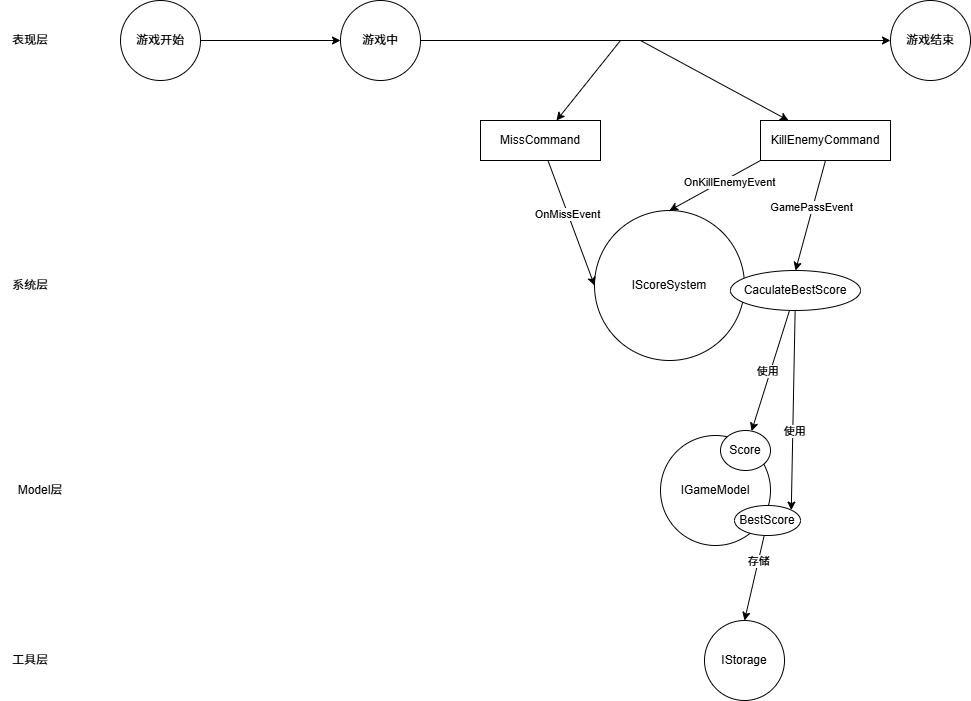

The diagram above was exported from draw.io. Its source (the exported page's mxGraphModel, read from the mxfile embedded in the PNG):
<mxGraphModel dx="2852" dy="2867" grid="1" gridSize="10" guides="1" tooltips="1" connect="1" arrows="1" fold="1" page="1" pageScale="1" pageWidth="827" pageHeight="1169" math="0" shadow="0">
  <root>
    <mxCell id="0" />
    <mxCell id="1" parent="0" />
    <mxCell id="eNBYM0yUN-pSp5wT9-2L-2" parent="1" style="text;html=1;whiteSpace=wrap;strokeColor=none;fillColor=none;align=center;verticalAlign=middle;rounded=0;" value="表现层" vertex="1">
      <mxGeometry height="30" width="60" x="40" y="-15" as="geometry" />
    </mxCell>
    <mxCell id="eNBYM0yUN-pSp5wT9-2L-3" parent="1" style="text;html=1;whiteSpace=wrap;strokeColor=none;fillColor=none;align=center;verticalAlign=middle;rounded=0;" value="系统层" vertex="1">
      <mxGeometry height="30" width="60" x="40" y="230" as="geometry" />
    </mxCell>
    <mxCell id="eNBYM0yUN-pSp5wT9-2L-4" parent="1" style="text;html=1;whiteSpace=wrap;strokeColor=none;fillColor=none;align=center;verticalAlign=middle;rounded=0;" value="Model层" vertex="1">
      <mxGeometry height="30" width="60" x="50" y="435" as="geometry" />
    </mxCell>
    <mxCell id="eNBYM0yUN-pSp5wT9-2L-5" parent="1" style="text;html=1;whiteSpace=wrap;strokeColor=none;fillColor=none;align=center;verticalAlign=middle;rounded=0;" value="工具层" vertex="1">
      <mxGeometry height="30" width="60" x="40" y="605" as="geometry" />
    </mxCell>
    <mxCell id="eNBYM0yUN-pSp5wT9-2L-8" edge="1" parent="1" source="eNBYM0yUN-pSp5wT9-2L-6" style="edgeStyle=orthogonalEdgeStyle;rounded=0;orthogonalLoop=1;jettySize=auto;html=1;" target="eNBYM0yUN-pSp5wT9-2L-7" value="">
      <mxGeometry relative="1" as="geometry" />
    </mxCell>
    <mxCell id="eNBYM0yUN-pSp5wT9-2L-6" parent="1" style="ellipse;whiteSpace=wrap;html=1;aspect=fixed;" value="游戏开始" vertex="1">
      <mxGeometry height="80" width="80" x="160" y="-40" as="geometry" />
    </mxCell>
    <mxCell id="eNBYM0yUN-pSp5wT9-2L-10" edge="1" parent="1" source="eNBYM0yUN-pSp5wT9-2L-7" style="edgeStyle=orthogonalEdgeStyle;rounded=0;orthogonalLoop=1;jettySize=auto;html=1;" target="eNBYM0yUN-pSp5wT9-2L-9" value="">
      <mxGeometry relative="1" as="geometry" />
    </mxCell>
    <mxCell id="eNBYM0yUN-pSp5wT9-2L-7" parent="1" style="ellipse;whiteSpace=wrap;html=1;" value="游戏中" vertex="1">
      <mxGeometry height="80" width="80" x="380" y="-40" as="geometry" />
    </mxCell>
    <mxCell id="eNBYM0yUN-pSp5wT9-2L-9" parent="1" style="ellipse;whiteSpace=wrap;html=1;" value="游戏结束" vertex="1">
      <mxGeometry height="80" width="80" x="930" y="-40" as="geometry" />
    </mxCell>
    <mxCell id="eNBYM0yUN-pSp5wT9-2L-11" parent="1" style="ellipse;whiteSpace=wrap;html=1;aspect=fixed;" value="IGameModel" vertex="1">
      <mxGeometry height="110" width="110" x="700" y="395" as="geometry" />
    </mxCell>
    <mxCell id="eNBYM0yUN-pSp5wT9-2L-12" parent="1" style="ellipse;whiteSpace=wrap;html=1;aspect=fixed;" value="IStorage" vertex="1">
      <mxGeometry height="80" width="80" x="744" y="580" as="geometry" />
    </mxCell>
    <mxCell id="eNBYM0yUN-pSp5wT9-2L-13" edge="1" parent="1" style="endArrow=classic;html=1;rounded=0;" target="eNBYM0yUN-pSp5wT9-2L-14" value="">
      <mxGeometry height="50" relative="1" width="50" as="geometry">
        <mxPoint x="680" as="sourcePoint" />
        <mxPoint x="440" y="110" as="targetPoint" />
      </mxGeometry>
    </mxCell>
    <mxCell id="eNBYM0yUN-pSp5wT9-2L-19" edge="1" parent="1" source="eNBYM0yUN-pSp5wT9-2L-14" style="rounded=0;orthogonalLoop=1;jettySize=auto;html=1;exitX=0.5;exitY=1;exitDx=0;exitDy=0;entryX=0.5;entryY=0;entryDx=0;entryDy=0;" target="eNBYM0yUN-pSp5wT9-2L-21" value="">
      <mxGeometry relative="1" as="geometry">
        <mxPoint x="833.3333333333333" y="190" as="sourcePoint" />
        <mxPoint x="890" y="260" as="targetPoint" />
      </mxGeometry>
    </mxCell>
    <mxCell id="eNBYM0yUN-pSp5wT9-2L-22" connectable="0" parent="eNBYM0yUN-pSp5wT9-2L-19" style="edgeLabel;html=1;align=center;verticalAlign=middle;resizable=0;points=[];" value="GamePassEvent" vertex="1">
      <mxGeometry relative="1" x="-0.16" y="-2" as="geometry">
        <mxPoint as="offset" />
      </mxGeometry>
    </mxCell>
    <mxCell id="eNBYM0yUN-pSp5wT9-2L-33" edge="1" parent="1" source="eNBYM0yUN-pSp5wT9-2L-14" style="rounded=0;orthogonalLoop=1;jettySize=auto;html=1;exitX=0;exitY=1;exitDx=0;exitDy=0;entryX=0.5;entryY=0;entryDx=0;entryDy=0;" target="eNBYM0yUN-pSp5wT9-2L-20">
      <mxGeometry relative="1" as="geometry" />
    </mxCell>
    <mxCell id="eNBYM0yUN-pSp5wT9-2L-36" connectable="0" parent="eNBYM0yUN-pSp5wT9-2L-33" style="edgeLabel;html=1;align=center;verticalAlign=middle;resizable=0;points=[];" value="OnKillEnemyEvent" vertex="1">
      <mxGeometry relative="1" x="-0.2519" y="2" as="geometry">
        <mxPoint y="1" as="offset" />
      </mxGeometry>
    </mxCell>
    <mxCell id="eNBYM0yUN-pSp5wT9-2L-14" parent="1" style="rounded=0;whiteSpace=wrap;html=1;" value="KillEnemyCommand" vertex="1">
      <mxGeometry height="40" width="130" x="800" y="80" as="geometry" />
    </mxCell>
    <mxCell id="eNBYM0yUN-pSp5wT9-2L-20" parent="1" style="ellipse;whiteSpace=wrap;html=1;aspect=fixed;" value="IScoreSystem" vertex="1">
      <mxGeometry height="150" width="150" x="634" y="170" as="geometry" />
    </mxCell>
    <mxCell id="eNBYM0yUN-pSp5wT9-2L-25" edge="1" parent="1" source="eNBYM0yUN-pSp5wT9-2L-21" style="rounded=0;orthogonalLoop=1;jettySize=auto;html=1;" target="eNBYM0yUN-pSp5wT9-2L-23">
      <mxGeometry relative="1" as="geometry" />
    </mxCell>
    <mxCell id="eNBYM0yUN-pSp5wT9-2L-27" connectable="0" parent="eNBYM0yUN-pSp5wT9-2L-25" style="edgeLabel;html=1;align=center;verticalAlign=middle;resizable=0;points=[];" value="使用" vertex="1">
      <mxGeometry relative="1" x="0.0217" y="-4" as="geometry">
        <mxPoint as="offset" />
      </mxGeometry>
    </mxCell>
    <mxCell id="eNBYM0yUN-pSp5wT9-2L-26" edge="1" parent="1" source="eNBYM0yUN-pSp5wT9-2L-21" style="rounded=0;orthogonalLoop=1;jettySize=auto;html=1;entryX=1;entryY=0;entryDx=0;entryDy=0;" target="eNBYM0yUN-pSp5wT9-2L-24">
      <mxGeometry relative="1" as="geometry" />
    </mxCell>
    <mxCell id="eNBYM0yUN-pSp5wT9-2L-28" connectable="0" parent="eNBYM0yUN-pSp5wT9-2L-26" style="edgeLabel;html=1;align=center;verticalAlign=middle;resizable=0;points=[];" value="使用" vertex="1">
      <mxGeometry relative="1" x="0.2029" y="1" as="geometry">
        <mxPoint as="offset" />
      </mxGeometry>
    </mxCell>
    <mxCell id="eNBYM0yUN-pSp5wT9-2L-21" parent="1" style="ellipse;whiteSpace=wrap;html=1;" value="CaculateBestScore" vertex="1">
      <mxGeometry height="40" width="130" x="770" y="230" as="geometry" />
    </mxCell>
    <mxCell id="eNBYM0yUN-pSp5wT9-2L-23" parent="1" style="ellipse;whiteSpace=wrap;html=1;" value="Score" vertex="1">
      <mxGeometry height="40" width="50" x="760" y="390" as="geometry" />
    </mxCell>
    <mxCell id="eNBYM0yUN-pSp5wT9-2L-29" edge="1" parent="1" source="eNBYM0yUN-pSp5wT9-2L-24" style="rounded=0;orthogonalLoop=1;jettySize=auto;html=1;entryX=0.5;entryY=0;entryDx=0;entryDy=0;" target="eNBYM0yUN-pSp5wT9-2L-12">
      <mxGeometry relative="1" as="geometry" />
    </mxCell>
    <mxCell id="eNBYM0yUN-pSp5wT9-2L-30" connectable="0" parent="eNBYM0yUN-pSp5wT9-2L-29" style="edgeLabel;html=1;align=center;verticalAlign=middle;resizable=0;points=[];" value="存储" vertex="1">
      <mxGeometry relative="1" x="-0.4241" y="-1" as="geometry">
        <mxPoint as="offset" />
      </mxGeometry>
    </mxCell>
    <mxCell id="eNBYM0yUN-pSp5wT9-2L-24" parent="1" style="ellipse;whiteSpace=wrap;html=1;" value="BestScore" vertex="1">
      <mxGeometry height="30" width="66" x="774" y="465" as="geometry" />
    </mxCell>
    <mxCell id="eNBYM0yUN-pSp5wT9-2L-31" edge="1" parent="1" style="endArrow=classic;html=1;rounded=0;" target="eNBYM0yUN-pSp5wT9-2L-32" value="">
      <mxGeometry height="50" relative="1" width="50" as="geometry">
        <mxPoint x="660" as="sourcePoint" />
        <mxPoint x="570" y="90" as="targetPoint" />
      </mxGeometry>
    </mxCell>
    <mxCell id="eNBYM0yUN-pSp5wT9-2L-32" parent="1" style="rounded=0;whiteSpace=wrap;html=1;" value="MissCommand" vertex="1">
      <mxGeometry height="40" width="120" x="520" y="80" as="geometry" />
    </mxCell>
    <mxCell id="eNBYM0yUN-pSp5wT9-2L-34" edge="1" parent="1" source="eNBYM0yUN-pSp5wT9-2L-32" style="rounded=0;orthogonalLoop=1;jettySize=auto;html=1;entryX=0;entryY=0.5;entryDx=0;entryDy=0;" target="eNBYM0yUN-pSp5wT9-2L-20">
      <mxGeometry relative="1" as="geometry" />
    </mxCell>
    <mxCell id="eNBYM0yUN-pSp5wT9-2L-35" connectable="0" parent="eNBYM0yUN-pSp5wT9-2L-34" style="edgeLabel;html=1;align=center;verticalAlign=middle;resizable=0;points=[];" value="OnMissEvent" vertex="1">
      <mxGeometry relative="1" x="-0.1621" y="-1" as="geometry">
        <mxPoint as="offset" />
      </mxGeometry>
    </mxCell>
  </root>
</mxGraphModel>